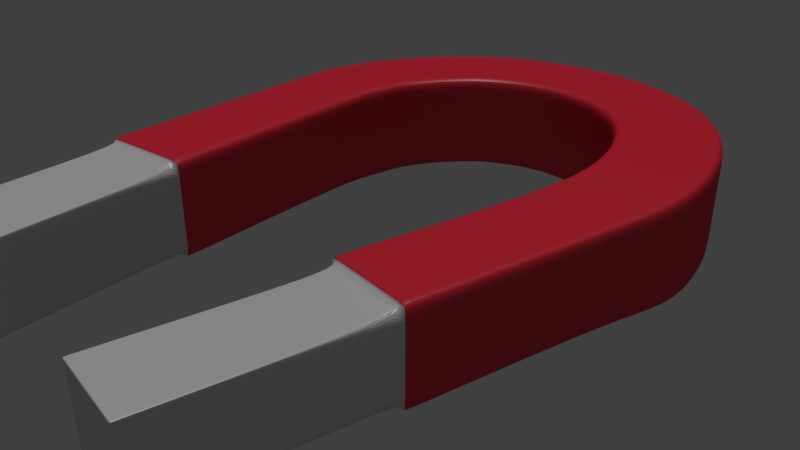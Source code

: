 # Source: magnet.blend  (saved by Blender 2.79.0; exported with 4.5.12 LTS)
import bpy
from mathutils import Matrix  # noqa: F401  (used for matrix-valued properties, if any)

bpy.ops.wm.read_factory_settings(use_empty=True)
scene = bpy.context.scene
scene.name = 'Scene'

# ---- collections
col_collection_1 = bpy.data.collections.new('Collection 1'); scene.collection.children.link(col_collection_1)

# ---- materials (node trees are filled in below, after node groups)
mat_material_003 = bpy.data.materials.new('Material.003')
mat_material_003.alpha_threshold = 0.0
mat_material_003.roughness = 0.5
mat_material_004 = bpy.data.materials.new('Material.004')
mat_material_004.alpha_threshold = 0.0
mat_material_004.roughness = 0.5

# ---- material node trees
mat_material_003.use_nodes = True; mat_material_003.node_tree.nodes.clear()
_N = mat_material_003.node_tree.nodes; _L = mat_material_003.node_tree.links
n0 = _N.new('ShaderNodeOutputMaterial'); n0.name = 'Material Output'; n0.location = (528, 300)
n1 = _N.new('ShaderNodeBsdfDiffuse'); n1.name = 'Diffuse BSDF'; n1.location = (78, 364)
n1.inputs[0].default_value = (0.8, 0.01146, 0.03356, 1.0)
n2 = _N.new('ShaderNodeMixShader'); n2.name = 'Mix Shader'; n2.location = (308, 340)
n2.inputs[0].default_value = 0.1364
n3 = _N.new('ShaderNodeBsdfAnisotropic'); n3.name = 'Glossy BSDF'; n3.location = (81, 216)
n3.distribution = 'GGX'
n3.inputs[0].default_value = (0.4334, 0.4334, 0.4334, 1.0)
n3.inputs[1].default_value = 0.4472
_L.new(n1.outputs[0], n2.inputs[1])
_L.new(n2.outputs[0], n0.inputs[0])
_L.new(n3.outputs[0], n2.inputs[2])
n0.is_active_output = True
mat_material_004.use_nodes = True; mat_material_004.node_tree.nodes.clear()
_N = mat_material_004.node_tree.nodes; _L = mat_material_004.node_tree.links
n0 = _N.new('ShaderNodeOutputMaterial'); n0.name = 'Material Output'; n0.location = (532, 300)
n1 = _N.new('ShaderNodeBsdfDiffuse'); n1.name = 'Diffuse BSDF'; n1.location = (82, 336)
n1.inputs[0].default_value = (0.7044, 0.7044, 0.7044, 1.0)
n2 = _N.new('ShaderNodeMixShader'); n2.name = 'Mix Shader'; n2.location = (312, 328)
n2.inputs[0].default_value = 0.1727
n3 = _N.new('ShaderNodeBsdfAnisotropic'); n3.name = 'Glossy BSDF'; n3.location = (89, 190)
n3.distribution = 'GGX'
n3.inputs[1].default_value = 0.4472
_L.new(n1.outputs[0], n2.inputs[1])
_L.new(n2.outputs[0], n0.inputs[0])
_L.new(n3.outputs[0], n2.inputs[2])
n0.is_active_output = True

# ---- world
world_world = bpy.data.worlds.new('World'); scene.world = world_world
world_world.color = (0.05088, 0.05088, 0.05088)
world_world.use_sun_shadow = False
world_world.sun_shadow_jitter_overblur = 0.0
world_world.cycles.sampling_method = 'MANUAL'

# ---- cameras
cam_camera = bpy.data.cameras.new('Camera')
cam_camera.clip_end = 100.0
cam_camera.lens = 35.0
cam_camera.sensor_width = 32.0
cam_camera.sensor_height = 18.0
cam_camera.ortho_scale = 7.314
cam_camera.dof.focus_distance = 0.0

# ---- lights
light_sun = bpy.data.lights.new('Sun', 'SUN')
light_sun.transmission_factor = 0.0
light_sun.angle = 0.1993
light_sun.energy = 1.0
light_sun.shadow_buffer_clip_start = 0.5
light_sun.shadow_soft_size = 0.1
light_sun.shadow_cascade_max_distance = 1000.0

# ---- meshes
me_cube_002 = bpy.data.meshes.new('Cube.002')
me_cube_002.from_pydata([(-1.017, 2.976, -1.0), (-1.017, 2.976, 1.0), (-1.017, 4.976, -1.0), (-1.017, 4.976, 1.0), (0.9828, 2.976, -1.0), (0.9828, 2.976, 1.0), (0.9828, 4.976, -1.0), (0.9828, 4.976, 1.0), (-1.017, 7.507, 1.0), (-1.017, 7.507, -1.0), (0.9828, 7.507, -1.0), (0.9828, 7.507, 1.0), (-0.9588, 8.661, 1.04), (-0.9588, 8.661, -1.04), (1.052, 8.127, -1.04), (1.052, 8.127, 1.04), (-0.718, 9.545, 1.04), (-0.718, 9.545, -1.04), (1.223, 8.796, -1.04), (1.223, 8.796, 1.04), (-0.3345, 10.43, 1.04), (-0.3345, 10.43, -1.04), (1.334, 9.19, -1.04), (1.334, 9.19, 1.04), (0.4327, 11.43, 1.04), (0.4327, 11.43, -1.04), (1.823, 9.881, -1.04), (1.823, 9.881, 1.04), (1.059, 11.98, 1.04), (1.059, 11.98, -1.04), (2.247, 10.27, -1.04), (2.247, 10.27, 1.04), (1.743, 12.42, 1.04), (1.743, 12.42, -1.04), (2.499, 10.48, -1.04), (2.499, 10.48, 1.04), (3.008, 12.87, 1.04), (3.008, 12.87, -1.04), (3.159, 10.79, -1.04), (3.159, 10.79, 1.04), (4.638, 12.92, 1.04), (4.638, 12.92, -1.04), (4.039, 10.92, -1.04), (4.039, 10.92, 1.04), (6.14, 12.42, 1.04), (6.14, 12.42, -1.04), (5.024, 10.67, -1.04), (5.024, 10.67, 1.04), (6.865, 11.95, 1.04), (6.865, 11.95, -1.04), (5.515, 10.37, -1.04), (5.515, 10.37, 1.04), (7.435, 11.44, 1.04), (7.435, 11.44, -1.04), (5.828, 10.12, -1.04), (5.828, 10.12, 1.04), (8.052, 10.64, 1.04), (8.052, 10.64, -1.04), (6.162, 9.768, -1.04), (6.162, 9.768, 1.04), (8.648, 9.238, 1.04), (8.648, 9.238, -1.04), (6.59, 8.94, -1.04), (6.59, 8.94, 1.04), (8.859, 7.265, 1.04), (8.859, 7.265, -1.04), (6.837, 7.752, -1.04), (6.837, 7.752, 1.04), (8.395, 6.111, 0.9037), (8.395, 6.111, -0.9037), (6.638, 6.535, -0.9037), (6.638, 6.535, 0.9037), (7.136, 1.86, 0.9037), (7.136, 1.86, -0.9037), (5.379, 2.284, -0.9037), (5.379, 2.284, 0.9037), (0.7251, 4.976, -1.0), (0.7251, 4.976, 1.0), (0.7251, 2.976, -1.0), (0.7251, 2.976, 1.0), (0.7251, 7.507, -1.0), (0.7251, 7.507, 1.0), (0.7926, 8.196, -1.04), (0.7926, 8.196, 1.04), (0.9727, 8.893, -1.04), (0.9727, 8.893, 1.04), (1.119, 9.35, -1.04), (1.119, 9.35, 1.04), (1.644, 10.08, -1.04), (1.644, 10.08, 1.04), (2.094, 10.49, -1.04), (2.094, 10.49, 1.04), (2.402, 10.73, -1.04), (2.402, 10.73, 1.04), (3.14, 11.06, -1.04), (3.14, 11.06, 1.04), (4.116, 11.18, -1.04), (4.116, 11.18, 1.04), (5.168, 10.89, -1.04), (5.168, 10.89, 1.04), (5.689, 10.57, -1.04), (5.689, 10.57, 1.04), (6.035, 10.29, -1.04), (6.035, 10.29, 1.04), (6.405, 9.88, -1.04), (6.405, 9.88, 1.04), (6.855, 8.978, -1.04), (6.855, 8.978, 1.04), (7.098, 7.69, -1.04), (7.098, 7.69, 1.04), (6.864, 6.48, -0.9037), (6.864, 6.48, 0.9037), (5.605, 2.23, -0.9037), (5.605, 2.23, 0.9037), (-1.017, 2.976, 0.6875), (-1.017, 4.976, 0.6875), (0.9828, 4.976, 0.6875), (0.9828, 2.976, 0.6875), (-1.017, 7.507, 0.6875), (0.9828, 7.507, 0.6875), (-0.9588, 8.661, 0.715), (1.052, 8.127, 0.715), (-0.718, 9.545, 0.715), (1.223, 8.796, 0.715), (-0.3345, 10.43, 0.715), (1.334, 9.19, 0.715), (0.4327, 11.43, 0.715), (1.823, 9.881, 0.715), (1.059, 11.98, 0.715), (2.247, 10.27, 0.715), (1.743, 12.42, 0.715), (2.499, 10.48, 0.715), (3.008, 12.87, 0.715), (3.159, 10.79, 0.715), (4.638, 12.92, 0.715), (4.039, 10.92, 0.715), (6.14, 12.42, 0.715), (5.024, 10.67, 0.715), (6.865, 11.95, 0.715), (5.515, 10.37, 0.715), (7.435, 11.44, 0.715), (5.828, 10.12, 0.715), (8.052, 10.64, 0.715), (6.162, 9.768, 0.715), (8.648, 9.238, 0.715), (6.59, 8.94, 0.715), (8.859, 7.265, 0.715), (6.837, 7.752, 0.715), (8.395, 6.111, 0.6213), (6.638, 6.535, 0.6213), (7.136, 1.86, 0.6213), (5.379, 2.284, 0.6213), (5.507, 2.253, 0.7135), (0.8851, 2.976, 0.8331), (-1.017, 4.976, -0.7188), (0.9828, 4.976, -0.7188), (0.9828, 2.976, -0.7188), (-1.017, 7.507, -0.7188), (0.9828, 7.507, -0.7188), (-0.9588, 8.661, -0.7475), (1.052, 8.127, -0.7475), (-0.718, 9.545, -0.7475), (1.223, 8.796, -0.7475), (-0.3345, 10.43, -0.7475), (1.334, 9.19, -0.7475), (0.4327, 11.43, -0.7475), (1.823, 9.881, -0.7475), (1.059, 11.98, -0.7475), (2.247, 10.27, -0.7475), (1.743, 12.42, -0.7475), (2.499, 10.48, -0.7475), (3.008, 12.87, -0.7475), (3.159, 10.79, -0.7475), (4.638, 12.92, -0.7475), (4.039, 10.92, -0.7475), (6.14, 12.42, -0.7475), (5.024, 10.67, -0.7475), (6.865, 11.95, -0.7475), (5.515, 10.37, -0.7475), (7.435, 11.44, -0.7475), (5.828, 10.12, -0.7475), (8.052, 10.64, -0.7475), (6.162, 9.768, -0.7475), (8.648, 9.238, -0.7475), (6.59, 8.94, -0.7475), (8.859, 7.265, -0.7475), (6.837, 7.752, -0.7475), (8.395, 6.111, -0.6495), (6.638, 6.535, -0.6495), (7.136, 1.86, -0.6495), (5.379, 2.284, -0.6495), (5.507, 2.253, -0.7418), (0.8851, 2.976, -0.8643), (-1.017, 2.976, -0.7188), (-0.8205, 4.976, -1.0), (-0.8205, 2.976, 1.0), (-0.8205, 7.507, -1.0), (-0.7611, 8.608, -1.04), (-0.5271, 9.471, -1.04), (-0.1704, 10.31, -1.04), (0.5694, 11.28, -1.04), (1.176, 11.81, -1.04), (1.818, 12.23, -1.04), (3.023, 12.66, -1.04), (4.579, 12.72, -1.04), (6.031, 12.25, -1.04), (6.732, 11.79, -1.04), (7.277, 11.31, -1.04), (7.866, 10.55, -1.04), (8.446, 9.209, -1.04), (8.66, 7.313, -1.04), (8.222, 6.153, -0.9037), (6.963, 1.902, -0.9037), (-0.8205, 4.976, 1.0), (-0.8205, 2.976, -1.0), (-0.8205, 7.507, 1.0), (-0.7611, 8.608, 1.04), (-0.5271, 9.471, 1.04), (-0.1704, 10.31, 1.04), (0.5694, 11.28, 1.04), (1.176, 11.81, 1.04), (1.818, 12.23, 1.04), (3.023, 12.66, 1.04), (4.579, 12.72, 1.04), (6.031, 12.25, 1.04), (6.732, 11.79, 1.04), (7.277, 11.31, 1.04), (7.866, 10.55, 1.04), (8.446, 9.209, 1.04), (8.66, 7.313, 1.04), (8.222, 6.153, 0.9037), (6.963, 1.902, 0.9037), (7.062, 1.878, 0.7135), (-0.9805, 2.976, 0.8331), (-0.9805, 2.976, -0.8643), (7.062, 1.878, -0.7418), (5.414, 2.386, 0.9037), (7.171, 1.962, 0.9037), (7.171, 1.962, -0.9037), (5.414, 2.386, -0.9037), (5.64, 2.331, -0.9037), (5.64, 2.331, 0.9037), (5.414, 2.386, 0.6213), (7.171, 1.962, 0.6213), (7.171, 1.962, -0.6495), (5.414, 2.386, -0.6495), (6.998, 2.004, 0.9037), (6.998, 2.004, -0.9037), (-1.017, 3.097, -1.0), (-1.017, 3.097, 1.0), (0.9828, 3.097, -1.0), (0.9828, 3.097, 1.0), (0.7251, 3.097, 1.0), (0.7251, 3.097, -1.0), (0.9828, 3.097, 0.6875), (-1.017, 3.097, 0.6875), (-1.017, 3.097, -0.7188), (0.9828, 3.097, -0.7188), (-0.8205, 3.097, -1.0), (-0.8205, 3.097, 1.0), (5.937, -1.88, 0.7135), (4.382, -1.504, 0.7135), (4.382, -1.504, -0.7418), (0.9724, -1.02, 0.8331), (0.9724, -1.02, -0.8643), (5.937, -1.88, -0.7418), (-0.8931, -1.02, 0.8331), (-0.8931, -1.02, -0.8643), (5.953, -1.827, 0.7135), (5.953, -1.827, -0.7418), (4.398, -1.452, -0.7418), (4.398, -1.452, 0.7135), (-0.895, -0.9331, 0.8331), (0.9705, -0.9331, 0.8331), (0.9705, -0.9331, -0.8643), (-0.895, -0.9331, -0.8643), (0.6643, 4.976, 1.0), (0.6643, 2.976, -1.0), (0.6643, 7.507, 1.0), (0.7316, 8.212, 1.04), (0.9138, 8.915, 1.04), (1.068, 9.388, 1.04), (1.602, 10.13, 1.04), (2.057, 10.54, 1.04), (2.379, 10.79, 1.04), (3.135, 11.12, 1.04), (4.135, 11.24, 1.04), (5.202, 10.95, 1.04), (5.73, 10.62, 1.04), (6.084, 10.33, 1.04), (6.463, 9.906, 1.04), (6.917, 8.987, 1.04), (7.159, 7.675, 1.04), (6.918, 6.467, 0.9037), (5.659, 2.217, 0.9037), (5.568, 2.239, 0.7135), (5.568, 2.239, -0.7418), (0.6643, 4.976, -1.0), (0.6643, 2.976, 1.0), (0.6643, 7.507, -1.0), (0.7316, 8.212, -1.04), (0.9138, 8.915, -1.04), (1.068, 9.388, -1.04), (1.602, 10.13, -1.04), (2.057, 10.54, -1.04), (2.379, 10.79, -1.04), (3.135, 11.12, -1.04), (4.135, 11.24, -1.04), (5.202, 10.95, -1.04), (5.73, 10.62, -1.04), (6.084, 10.33, -1.04), (6.463, 9.906, -1.04), (6.917, 8.987, -1.04), (7.159, 7.675, -1.04), (6.918, 6.467, -0.9037), (5.659, 2.217, -0.9037), (0.8118, 2.976, 0.8331), (0.8118, 2.976, -0.8643), (5.693, 2.318, -0.9037), (5.693, 2.318, 0.9037), (0.6643, 3.097, 1.0), (0.6643, 3.097, -1.0), (4.443, -1.519, 0.7135), (4.443, -1.519, -0.7418), (0.8991, -1.02, 0.8331), (0.8991, -1.02, -0.8643), (4.459, -1.466, -0.7418), (4.459, -1.466, 0.7135), (0.8972, -0.9331, -0.8643), (0.8972, -0.9331, 0.8331), (-0.7947, 4.976, -1.0), (-0.7947, 2.976, 1.0), (-0.7947, 7.507, -1.0), (-0.7352, 8.601, -1.04), (-0.5021, 9.461, -1.04), (-0.1489, 10.29, -1.04), (0.5873, 11.26, -1.04), (1.191, 11.79, -1.04), (1.827, 12.21, -1.04), (3.025, 12.63, -1.04), (4.572, 12.69, -1.04), (6.016, 12.23, -1.04), (6.715, 11.77, -1.04), (7.256, 11.29, -1.04), (7.841, 10.54, -1.04), (8.419, 9.205, -1.04), (8.634, 7.319, -1.04), (8.2, 6.158, -0.9037), (6.94, 1.908, -0.9037), (-0.9494, 2.976, 0.8331), (-0.9494, 2.976, -0.8643), (6.975, 2.009, 0.9037), (-0.7947, 3.097, -1.0), (-0.862, -1.02, 0.8331), (-0.862, -1.02, -0.8643), (5.927, -1.821, 0.7135), (-0.8639, -0.9331, -0.8643), (-0.7947, 4.976, 1.0), (-0.7947, 2.976, -1.0), (-0.7947, 7.507, 1.0), (-0.7352, 8.601, 1.04), (-0.5021, 9.461, 1.04), (-0.1489, 10.29, 1.04), (0.5873, 11.26, 1.04), (1.191, 11.79, 1.04), (1.827, 12.21, 1.04), (3.025, 12.63, 1.04), (4.572, 12.69, 1.04), (6.016, 12.23, 1.04), (6.715, 11.77, 1.04), (7.256, 11.29, 1.04), (7.841, 10.54, 1.04), (8.419, 9.205, 1.04), (8.634, 7.319, 1.04), (8.2, 6.158, 0.9037), (6.94, 1.908, 0.9037), (7.036, 1.885, 0.7135), (7.036, 1.885, -0.7418), (6.975, 2.009, -0.9037), (-0.7947, 3.097, 1.0), (5.911, -1.873, 0.7135), (5.911, -1.873, -0.7418), (5.927, -1.821, -0.7418), (-0.8639, -0.9331, 0.8331), (-1.017, 2.976, -0.6761), (-1.017, 4.976, -0.6761), (0.9828, 4.976, -0.6761), (0.9828, 2.976, -0.6761), (-1.017, 7.507, -0.6761), (0.9828, 7.507, -0.6761), (-0.9588, 8.661, -0.7032), (1.052, 8.127, -0.7032), (-0.718, 9.545, -0.7032), (1.223, 8.796, -0.7032), (-0.3345, 10.43, -0.7032), (1.334, 9.19, -0.7032), (0.4327, 11.43, -0.7032), (1.823, 9.881, -0.7032), (1.059, 11.98, -0.7032), (2.247, 10.27, -0.7032), (1.743, 12.42, -0.7032), (2.499, 10.48, -0.7032), (3.008, 12.87, -0.7032), (3.159, 10.79, -0.7032), (4.638, 12.92, -0.7032), (4.039, 10.92, -0.7032), (6.14, 12.42, -0.7032), (5.024, 10.67, -0.7032), (6.865, 11.95, -0.7032), (5.515, 10.37, -0.7032), (7.435, 11.44, -0.7032), (5.828, 10.12, -0.7032), (8.052, 10.64, -0.7032), (6.162, 9.768, -0.7032), (8.648, 9.238, -0.7032), (6.59, 8.94, -0.7032), (8.859, 7.265, -0.7032), (6.837, 7.752, -0.7032), (8.395, 6.111, -0.611), (6.638, 6.535, -0.611), (7.136, 1.86, -0.611), (5.379, 2.284, -0.611), (5.507, 2.253, -0.6977), (0.8851, 2.976, -0.8129), (-0.9805, 2.976, -0.8129), (7.062, 1.878, -0.6977), (5.414, 2.386, -0.611), (7.171, 1.962, -0.611), (-1.017, 3.097, -0.6761), (0.9828, 3.097, -0.6761), (4.382, -1.504, -0.6977), (0.9724, -1.02, -0.8129), (-0.8931, -1.02, -0.8129), (5.937, -1.88, -0.6977), (5.953, -1.827, -0.6977), (4.398, -1.452, -0.6977), (-0.895, -0.9331, -0.8129), (0.9705, -0.9331, -0.8129), (0.8991, -1.02, -0.8129), (4.443, -1.519, -0.6977), (5.911, -1.873, -0.6977), (-0.862, -1.02, -0.8129), (-1.017, 2.976, 0.6449), (5.414, 2.386, 0.5828), (4.398, -1.452, 0.6694), (-0.895, -0.9331, 0.7816), (-1.017, 4.976, 0.6449), (0.9828, 4.976, 0.6449), (0.9828, 2.976, 0.6449), (-1.017, 7.507, 0.6449), (0.9828, 7.507, 0.6449), (-0.9588, 8.661, 0.6707), (1.052, 8.127, 0.6707), (-0.718, 9.545, 0.6707), (1.223, 8.796, 0.6707), (-0.3345, 10.43, 0.6707), (1.334, 9.19, 0.6707), (0.4327, 11.43, 0.6707), (1.823, 9.881, 0.6707), (1.059, 11.98, 0.6707), (2.247, 10.27, 0.6707), (1.743, 12.42, 0.6707), (2.499, 10.48, 0.6707), (3.008, 12.87, 0.6707), (3.159, 10.79, 0.6707), (4.638, 12.92, 0.6707), (4.039, 10.92, 0.6707), (6.14, 12.42, 0.6707), (5.024, 10.67, 0.6707), (6.865, 11.95, 0.6707), (5.515, 10.37, 0.6707), (7.435, 11.44, 0.6707), (5.828, 10.12, 0.6707), (8.052, 10.64, 0.6707), (6.162, 9.768, 0.6707), (8.648, 9.238, 0.6707), (6.59, 8.94, 0.6707), (8.859, 7.265, 0.6707), (6.837, 7.752, 0.6707), (8.395, 6.111, 0.5828), (6.638, 6.535, 0.5828), (7.136, 1.86, 0.5828), (5.379, 2.284, 0.5828), (5.507, 2.253, 0.6694), (0.8851, 2.976, 0.7816), (-0.9805, 2.976, 0.7816), (7.062, 1.878, 0.6694), (7.171, 1.962, 0.5828), (-1.017, 3.097, 0.6449), (0.9828, 3.097, 0.6449), (4.382, -1.504, 0.6694), (0.9724, -1.02, 0.7816), (-0.8931, -1.02, 0.7816), (5.937, -1.88, 0.6694), (5.953, -1.827, 0.6694), (0.9705, -0.9331, 0.7816), (0.8991, -1.02, 0.7816), (4.443, -1.519, 0.6694), (5.911, -1.873, 0.6694), (-0.862, -1.02, 0.7816)], [], [(255, 249, 3, 115), (155, 6, 10, 158), (254, 251, 5, 117), (233, 195, 1, 114), (253, 250, 4, 78), (259, 249, 1, 195), (158, 10, 14, 160), (194, 2, 9, 196), (77, 7, 11, 81), (115, 3, 8, 118), (197, 13, 17, 198), (196, 9, 13, 197), (81, 11, 15, 83), (118, 8, 12, 120), (85, 19, 23, 87), (83, 15, 19, 85), (120, 12, 16, 122), (160, 14, 18, 162), (164, 22, 26, 166), (122, 16, 20, 124), (162, 18, 22, 164), (198, 17, 21, 199), (89, 27, 31, 91), (199, 21, 25, 200), (87, 23, 27, 89), (124, 20, 24, 126), (91, 31, 35, 93), (126, 24, 28, 128), (166, 26, 30, 168), (200, 25, 29, 201), (170, 34, 38, 172), (128, 28, 32, 130), (168, 30, 34, 170), (201, 29, 33, 202), (95, 39, 43, 97), (202, 33, 37, 203), (93, 35, 39, 95), (130, 32, 36, 132), (134, 40, 44, 136), (132, 36, 40, 134), (172, 38, 42, 174), (203, 37, 41, 204), (176, 46, 50, 178), (174, 42, 46, 176), (204, 41, 45, 205), (97, 43, 47, 99), (101, 51, 55, 103), (205, 45, 49, 206), (99, 47, 51, 101), (136, 44, 48, 138), (180, 54, 58, 182), (138, 48, 52, 140), (178, 50, 54, 180), (206, 49, 53, 207), (208, 57, 61, 209), (207, 53, 57, 208), (103, 55, 59, 105), (140, 52, 56, 142), (107, 63, 67, 109), (105, 59, 63, 107), (142, 56, 60, 144), (182, 58, 62, 184), (186, 66, 70, 188), (144, 60, 64, 146), (184, 62, 66, 186), (209, 61, 65, 210), (241, 236, 75, 113), (210, 65, 69, 211), (109, 67, 71, 111), (146, 64, 68, 148), (152, 113, 75, 151), (243, 237, 72, 150), (245, 239, 74, 190), (247, 238, 73, 212), (239, 240, 112, 74), (295, 294, 113, 152), (292, 109, 111, 293), (66, 108, 110, 70), (319, 241, 113, 294), (62, 106, 108, 66), (290, 105, 107, 291), (291, 107, 109, 292), (289, 103, 105, 290), (54, 102, 104, 58), (58, 104, 106, 62), (50, 100, 102, 54), (287, 99, 101, 288), (46, 98, 100, 50), (288, 101, 103, 289), (286, 97, 99, 287), (42, 96, 98, 46), (38, 94, 96, 42), (284, 93, 95, 285), (34, 92, 94, 38), (285, 95, 97, 286), (30, 90, 92, 34), (26, 88, 90, 30), (283, 91, 93, 284), (281, 87, 89, 282), (22, 86, 88, 26), (282, 89, 91, 283), (18, 84, 86, 22), (279, 83, 85, 280), (280, 85, 87, 281), (278, 81, 83, 279), (10, 80, 82, 14), (14, 82, 84, 18), (276, 77, 81, 278), (6, 76, 80, 10), (251, 252, 79, 5), (321, 253, 78, 277), (117, 5, 79, 153), (448, 117, 153, 484), (435, 270, 262, 430), (236, 242, 151, 75), (487, 243, 150, 481), (483, 152, 151, 482), (477, 146, 148, 479), (63, 145, 147, 67), (475, 144, 146, 477), (67, 147, 149, 71), (59, 143, 145, 63), (473, 142, 144, 475), (471, 140, 142, 473), (51, 139, 141, 55), (469, 138, 140, 471), (55, 141, 143, 59), (467, 136, 138, 469), (43, 135, 137, 47), (47, 137, 139, 51), (39, 133, 135, 43), (463, 132, 134, 465), (465, 134, 136, 467), (461, 130, 132, 463), (31, 129, 131, 35), (459, 128, 130, 461), (35, 131, 133, 39), (27, 127, 129, 31), (457, 126, 128, 459), (455, 124, 126, 457), (19, 123, 125, 23), (453, 122, 124, 455), (23, 125, 127, 27), (15, 121, 123, 19), (451, 120, 122, 453), (449, 118, 120, 451), (446, 115, 118, 449), (11, 119, 121, 15), (485, 233, 114, 442), (489, 254, 117, 448), (7, 116, 119, 11), (488, 255, 115, 446), (248, 256, 154, 2), (250, 257, 156, 4), (214, 234, 193, 0), (2, 154, 157, 9), (9, 157, 159, 13), (13, 159, 161, 17), (17, 161, 163, 21), (21, 163, 165, 25), (25, 165, 167, 29), (29, 167, 169, 33), (33, 169, 171, 37), (41, 173, 175, 45), (37, 171, 173, 41), (45, 175, 177, 49), (49, 177, 179, 53), (53, 179, 181, 57), (57, 181, 183, 61), (61, 183, 185, 65), (65, 185, 187, 69), (112, 191, 190, 74), (238, 244, 189, 73), (315, 296, 191, 112), (4, 156, 192, 78), (426, 245, 190, 421), (415, 184, 186, 417), (417, 186, 188, 419), (413, 182, 184, 415), (409, 178, 180, 411), (411, 180, 182, 413), (405, 174, 176, 407), (407, 176, 178, 409), (403, 172, 174, 405), (399, 168, 170, 401), (401, 170, 172, 403), (397, 166, 168, 399), (393, 162, 164, 395), (395, 164, 166, 397), (391, 160, 162, 393), (389, 158, 160, 391), (386, 155, 158, 389), (73, 189, 235, 212), (358, 350, 234, 214), (494, 268, 260, 493), (481, 150, 232, 486), (248, 258, 214, 0), (3, 213, 215, 8), (8, 215, 216, 12), (16, 217, 218, 20), (12, 216, 217, 16), (24, 219, 220, 28), (20, 218, 219, 24), (28, 220, 221, 32), (36, 222, 223, 40), (32, 221, 222, 36), (40, 223, 224, 44), (48, 225, 226, 52), (44, 224, 225, 48), (52, 226, 227, 56), (60, 228, 229, 64), (56, 227, 228, 60), (237, 246, 231, 72), (64, 229, 230, 68), (150, 72, 231, 232), (378, 247, 212, 348), (346, 210, 211, 347), (345, 209, 210, 346), (343, 207, 208, 344), (344, 208, 209, 345), (342, 206, 207, 343), (341, 205, 206, 342), (340, 204, 205, 341), (339, 203, 204, 340), (338, 202, 203, 339), (337, 201, 202, 338), (336, 200, 201, 337), (335, 199, 200, 336), (334, 198, 199, 335), (332, 196, 197, 333), (333, 197, 198, 334), (330, 194, 196, 332), (379, 259, 195, 331), (349, 331, 195, 233), (347, 211, 247, 378), (68, 230, 246, 237), (419, 188, 245, 426), (69, 187, 244, 238), (479, 148, 243, 487), (71, 149, 242, 236), (293, 111, 241, 319), (70, 110, 240, 239), (211, 69, 238, 247), (188, 70, 239, 245), (148, 68, 237, 243), (111, 71, 236, 241), (357, 213, 259, 379), (2, 194, 258, 248), (6, 155, 257, 250), (0, 193, 256, 248), (442, 114, 255, 488), (447, 116, 254, 489), (297, 76, 253, 321), (7, 77, 252, 251), (213, 3, 249, 259), (76, 6, 250, 253), (116, 7, 251, 254), (114, 1, 249, 255), (497, 322, 261, 490), (499, 353, 266, 492), (383, 272, 266, 353), (327, 271, 261, 322), (495, 273, 263, 491), (436, 275, 267, 432), (328, 274, 264, 325), (382, 269, 265, 381), (377, 235, 269, 382), (295, 152, 271, 327), (486, 232, 268, 494), (422, 191, 270, 435), (317, 192, 274, 328), (424, 234, 275, 436), (484, 153, 273, 495), (349, 233, 272, 383), (153, 316, 329, 273), (350, 317, 328, 356), (376, 295, 327, 355), (191, 296, 326, 270), (270, 326, 323, 262), (356, 328, 325, 354), (355, 327, 322, 380), (273, 329, 324, 263), (491, 263, 324, 496), (498, 380, 322, 497), (330, 297, 321, 352), (77, 276, 320, 252), (374, 293, 319, 351), (110, 314, 318, 240), (153, 79, 298, 316), (252, 320, 298, 79), (76, 297, 299, 80), (82, 300, 301, 84), (80, 299, 300, 82), (84, 301, 302, 86), (86, 302, 303, 88), (88, 303, 304, 90), (90, 304, 305, 92), (92, 305, 306, 94), (94, 306, 307, 96), (96, 307, 308, 98), (98, 308, 309, 100), (100, 309, 310, 102), (104, 311, 312, 106), (102, 310, 311, 104), (106, 312, 313, 108), (108, 313, 314, 110), (240, 318, 315, 112), (78, 192, 317, 277), (348, 377, 296, 315), (352, 321, 277, 358), (357, 276, 278, 359), (359, 278, 279, 360), (361, 280, 281, 362), (360, 279, 280, 361), (363, 282, 283, 364), (362, 281, 282, 363), (364, 283, 284, 365), (366, 285, 286, 367), (365, 284, 285, 366), (367, 286, 287, 368), (369, 288, 289, 370), (368, 287, 288, 369), (370, 289, 290, 371), (372, 291, 292, 373), (371, 290, 291, 372), (351, 319, 294, 375), (373, 292, 293, 374), (376, 375, 294, 295), (232, 231, 375, 376), (229, 373, 374, 230), (246, 351, 375, 231), (227, 371, 372, 228), (228, 372, 373, 229), (226, 370, 371, 227), (224, 368, 369, 225), (225, 369, 370, 226), (223, 367, 368, 224), (221, 365, 366, 222), (222, 366, 367, 223), (220, 364, 365, 221), (218, 362, 363, 219), (219, 363, 364, 220), (216, 360, 361, 217), (217, 361, 362, 218), (215, 359, 360, 216), (213, 357, 359, 215), (258, 352, 358, 214), (212, 235, 377, 348), (230, 374, 351, 246), (194, 330, 352, 258), (493, 260, 380, 498), (268, 355, 380, 260), (275, 356, 354, 267), (232, 376, 355, 268), (234, 350, 356, 275), (316, 349, 383, 329), (296, 377, 382, 326), (326, 382, 381, 323), (329, 383, 353, 324), (496, 324, 353, 499), (276, 357, 379, 320), (314, 347, 378, 318), (316, 298, 331, 349), (320, 379, 331, 298), (297, 330, 332, 299), (300, 333, 334, 301), (299, 332, 333, 300), (301, 334, 335, 302), (302, 335, 336, 303), (303, 336, 337, 304), (304, 337, 338, 305), (305, 338, 339, 306), (306, 339, 340, 307), (307, 340, 341, 308), (308, 341, 342, 309), (309, 342, 343, 310), (311, 344, 345, 312), (310, 343, 344, 311), (312, 345, 346, 313), (313, 346, 347, 314), (318, 378, 348, 315), (277, 317, 350, 358), (325, 438, 441, 354), (265, 433, 440, 381), (381, 440, 439, 323), (264, 431, 438, 325), (192, 423, 437, 274), (485, 424, 436, 445), (483, 422, 435, 444), (235, 425, 434, 269), (445, 436, 432, 492), (274, 437, 431, 264), (354, 441, 432, 267), (323, 439, 430, 262), (155, 386, 429, 257), (193, 384, 428, 256), (187, 418, 427, 244), (480, 419, 426, 443), (189, 420, 425, 235), (269, 434, 433, 265), (447, 386, 389, 450), (450, 389, 391, 452), (452, 391, 393, 454), (456, 395, 397, 458), (454, 393, 395, 456), (458, 397, 399, 460), (462, 401, 403, 464), (460, 399, 401, 462), (464, 403, 405, 466), (468, 407, 409, 470), (466, 405, 407, 468), (472, 411, 413, 474), (470, 409, 411, 472), (474, 413, 415, 476), (478, 417, 419, 480), (476, 415, 417, 478), (443, 426, 421, 482), (256, 428, 385, 154), (257, 429, 387, 156), (234, 424, 384, 193), (154, 385, 388, 157), (157, 388, 390, 159), (159, 390, 392, 161), (161, 392, 394, 163), (163, 394, 396, 165), (165, 396, 398, 167), (167, 398, 400, 169), (169, 400, 402, 171), (173, 404, 406, 175), (171, 402, 404, 173), (175, 406, 408, 177), (177, 408, 410, 179), (179, 410, 412, 181), (181, 412, 414, 183), (183, 414, 416, 185), (185, 416, 418, 187), (191, 422, 421, 190), (244, 427, 420, 189), (444, 435, 430, 490), (156, 387, 423, 192), (271, 444, 490, 261), (242, 443, 482, 151), (145, 476, 478, 147), (147, 478, 480, 149), (143, 474, 476, 145), (139, 470, 472, 141), (141, 472, 474, 143), (135, 466, 468, 137), (137, 468, 470, 139), (133, 464, 466, 135), (129, 460, 462, 131), (131, 462, 464, 133), (127, 458, 460, 129), (123, 454, 456, 125), (125, 456, 458, 127), (121, 452, 454, 123), (119, 450, 452, 121), (116, 447, 450, 119), (149, 480, 443, 242), (272, 445, 492, 266), (152, 483, 444, 271), (233, 485, 445, 272), (438, 496, 499, 441), (433, 493, 498, 440), (440, 498, 497, 439), (431, 491, 496, 438), (423, 484, 495, 437), (425, 486, 494, 434), (437, 495, 491, 431), (441, 499, 492, 432), (439, 497, 490, 430), (386, 447, 489, 429), (384, 442, 488, 428), (418, 479, 487, 427), (420, 481, 486, 425), (434, 494, 493, 433), (428, 488, 446, 385), (429, 489, 448, 387), (424, 485, 442, 384), (385, 446, 449, 388), (388, 449, 451, 390), (390, 451, 453, 392), (392, 453, 455, 394), (394, 455, 457, 396), (396, 457, 459, 398), (398, 459, 461, 400), (400, 461, 463, 402), (404, 465, 467, 406), (402, 463, 465, 404), (406, 467, 469, 408), (408, 469, 471, 410), (410, 471, 473, 412), (412, 473, 475, 414), (414, 475, 477, 416), (416, 477, 479, 418), (422, 483, 482, 421), (427, 487, 481, 420), (387, 448, 484, 423)])
me_cube_002.polygons.foreach_set('material_index', [0, 0, 0, 1, 0, 0, 0, 0, 0, 0, 0, 0, 0, 0, 0, 0, 0, 0, 0, 0, 0, 0, 0, 0, 0, 0, 0, 0, 0, 0, 0, 0, 0, 0, 0, 0, 0, 0, 0, 0, 0, 0, 0, 0, 0, 0, 0, 0, 0, 0, 0, 0, 0, 0, 0, 0, 0, 0, 0, 0, 0, 0, 0, 0, 0, 0, 0, 0, 0, 0, 1, 0, 0, 0, 0, 1, 0, 0, 0, 0, 0, 0, 0, 0, 0, 0, 0, 0, 0, 0, 0, 0, 0, 0, 0, 0, 0, 0, 0, 0, 0, 0, 0, 0, 0, 0, 0, 0, 0, 0, 0, 1, 1, 1, 0, 0, 1, 0, 0, 0, 0, 0, 0, 0, 0, 0, 0, 0, 0, 0, 0, 0, 0, 0, 0, 0, 0, 0, 0, 0, 0, 0, 0, 0, 0, 0, 0, 0, 1, 0, 0, 0, 0, 0, 1, 0, 0, 0, 0, 0, 0, 0, 0, 0, 0, 0, 0, 0, 0, 0, 0, 1, 0, 1, 1, 0, 0, 0, 0, 0, 0, 0, 0, 0, 0, 0, 0, 0, 0, 0, 0, 0, 1, 1, 1, 1, 0, 0, 0, 0, 0, 0, 0, 0, 0, 0, 0, 0, 0, 0, 0, 0, 0, 0, 1, 0, 0, 0, 0, 0, 0, 0, 0, 0, 0, 0, 0, 0, 0, 0, 0, 0, 0, 1, 0, 0, 0, 0, 0, 0, 0, 0, 0, 0, 0, 0, 0, 0, 0, 0, 0, 0, 0, 0, 0, 0, 0, 0, 1, 1, 1, 1, 1, 1, 1, 1, 1, 1, 1, 1, 1, 1, 1, 1, 1, 1, 1, 1, 1, 1, 1, 1, 1, 1, 0, 0, 0, 0, 1, 0, 0, 0, 0, 0, 0, 0, 0, 0, 0, 0, 0, 0, 0, 0, 0, 0, 0, 1, 1, 0, 0, 0, 0, 0, 0, 0, 0, 0, 0, 0, 0, 0, 0, 0, 0, 0, 0, 1, 1, 0, 0, 0, 0, 0, 0, 0, 0, 0, 0, 0, 0, 0, 0, 0, 0, 0, 0, 1, 0, 0, 1, 1, 1, 1, 1, 1, 1, 1, 1, 1, 0, 0, 1, 0, 0, 0, 0, 0, 0, 0, 0, 0, 0, 0, 0, 0, 0, 0, 0, 0, 0, 1, 1, 1, 1, 1, 1, 1, 1, 1, 1, 1, 1, 1, 0, 0, 0, 0, 1, 1, 0, 0, 0, 0, 0, 0, 0, 0, 0, 0, 0, 0, 0, 0, 0, 0, 0, 0, 0, 1, 0, 0, 0, 0, 0, 0, 0, 0, 0, 0, 0, 0, 0, 0, 0, 0, 1, 0, 1, 1, 1, 0, 0, 0, 0, 0, 0, 0, 0, 0, 0, 0, 0, 0, 0, 0, 0, 0, 0, 1, 1, 1, 1, 1, 1, 1, 1, 1, 1, 1, 1, 0, 0, 0, 1, 1, 0, 0, 1, 0, 0, 0, 0, 0, 0, 0, 0, 0, 0, 0, 0, 0, 0, 0, 0, 1, 0, 1])
me_cube_002.materials.append(mat_material_003)
me_cube_002.materials.append(mat_material_004)
me_cube_002.use_remesh_preserve_volume = False
me_cube_002.use_remesh_preserve_attributes = False
me_cube_002.use_mirror_vertex_groups = False
me_cube_002.update()

# ---- objects
ob_sun = bpy.data.objects.new('Sun', light_sun)
ob_cube = bpy.data.objects.new('Cube', me_cube_002)
ob_camera = bpy.data.objects.new('Camera', cam_camera)

# ---- transforms, parenting, visibility, modifiers, constraints
ob_sun.location = (10.78, 0.0, 8.965)
ob_sun.lineart.crease_threshold = 0.0
ob_cube.location = (-1.849, -3.824, 0.6667)
ob_cube.rotation_euler = (0.0, -0.0, 0.133)
ob_cube.scale = (0.6687, 0.6687, 0.6687)
ob_cube.lineart.crease_threshold = 0.0
_m = ob_cube.modifiers.new('Subsurf', 'SUBSURF')
_m.uv_smooth = 'PRESERVE_CORNERS'
_m.quality = 2
_m.levels = 2
_m.show_only_control_edges = False
ob_camera.location = (7.481, -6.508, 5.344)
ob_camera.rotation_euler = (1.109, 0.0, 0.8149)
ob_camera.lock_rotations_4d = False
ob_camera.empty_display_type = 'ARROWS'
ob_camera.color = (0.0, 0.0, 0.0, 0.0)
ob_camera.display_type = 'WIRE'
ob_camera.lineart.crease_threshold = 0.0

# ---- collection membership
col_collection_1.objects.link(ob_sun)
col_collection_1.objects.link(ob_cube)
col_collection_1.objects.link(ob_camera)

# ---- scene / render settings (as saved in the file)
scene.camera = ob_camera
scene.frame_start = 1; scene.frame_end = 1; scene.frame_set(1)
scene.render.engine = 'CYCLES'
scene.render.resolution_percentage = 50
scene.render.dither_intensity = 0.0
scene.cycles.use_denoising = False
scene.cycles.samples = 128
scene.cycles.sampling_pattern = 'TABULATED_SOBOL'
scene.cycles.use_adaptive_sampling = False
scene.cycles.use_light_tree = False
scene.cycles.blur_glossy = 0.0
scene.cycles.sample_clamp_indirect = 0.0
scene.view_settings.view_transform = 'Standard'
bpy.context.view_layer.update()
